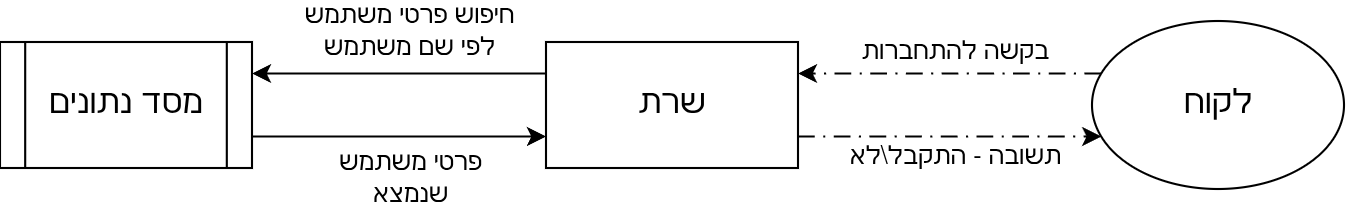

The diagram above was exported from draw.io. Its source (the exported page's mxGraphModel, read from the mxfile embedded in the PNG):
<mxGraphModel dx="678" dy="401" grid="1" gridSize="10" guides="1" tooltips="1" connect="1" arrows="1" fold="1" page="1" pageScale="1" pageWidth="850" pageHeight="1100" math="0" shadow="0">
  <root>
    <mxCell id="0" />
    <mxCell id="1" parent="0" />
    <mxCell id="a2DlJLH1b4CRjQ99sm9D-8" edge="1" parent="1" source="a2DlJLH1b4CRjQ99sm9D-1" style="edgeStyle=orthogonalEdgeStyle;rounded=0;orthogonalLoop=1;jettySize=auto;html=1;exitX=1;exitY=0.75;exitDx=0;exitDy=0;entryX=0;entryY=0.75;entryDx=0;entryDy=0;" target="a2DlJLH1b4CRjQ99sm9D-2">
      <mxGeometry relative="1" as="geometry" />
    </mxCell>
    <mxCell id="a2DlJLH1b4CRjQ99sm9D-1" parent="1" style="shape=process;whiteSpace=wrap;html=1;backgroundOutline=1;" value="&lt;font style=&quot;font-size: 16px;&quot;&gt;מסד נתונים&lt;/font&gt;" vertex="1">
      <mxGeometry height="60" width="120" x="90" y="320" as="geometry" />
    </mxCell>
    <mxCell id="a2DlJLH1b4CRjQ99sm9D-7" edge="1" parent="1" source="a2DlJLH1b4CRjQ99sm9D-2" style="edgeStyle=orthogonalEdgeStyle;rounded=0;orthogonalLoop=1;jettySize=auto;html=1;exitX=0;exitY=0.25;exitDx=0;exitDy=0;entryX=1;entryY=0.25;entryDx=0;entryDy=0;" target="a2DlJLH1b4CRjQ99sm9D-1">
      <mxGeometry relative="1" as="geometry" />
    </mxCell>
    <mxCell id="a2DlJLH1b4CRjQ99sm9D-2" parent="1" style="rounded=0;whiteSpace=wrap;html=1;" value="&lt;font style=&quot;font-size: 16px;&quot;&gt;שרת&lt;/font&gt;" vertex="1">
      <mxGeometry height="60" width="120" x="350" y="320" as="geometry" />
    </mxCell>
    <mxCell id="a2DlJLH1b4CRjQ99sm9D-4" edge="1" parent="1" source="a2DlJLH1b4CRjQ99sm9D-3" style="edgeStyle=orthogonalEdgeStyle;rounded=0;orthogonalLoop=1;jettySize=auto;html=1;entryX=1;entryY=0.25;entryDx=0;entryDy=0;dashed=1;dashPattern=8 4 1 4;" target="a2DlJLH1b4CRjQ99sm9D-2">
      <mxGeometry relative="1" as="geometry">
        <Array as="points">
          <mxPoint x="610" y="335" />
          <mxPoint x="610" y="335" />
        </Array>
      </mxGeometry>
    </mxCell>
    <mxCell id="a2DlJLH1b4CRjQ99sm9D-6" edge="1" parent="1" source="a2DlJLH1b4CRjQ99sm9D-2" style="edgeStyle=orthogonalEdgeStyle;rounded=0;orthogonalLoop=1;jettySize=auto;html=1;exitX=1;exitY=0.75;exitDx=0;exitDy=0;dashed=1;dashPattern=8 4 1 4;" target="a2DlJLH1b4CRjQ99sm9D-3">
      <mxGeometry relative="1" as="geometry">
        <Array as="points">
          <mxPoint x="610" y="365" />
          <mxPoint x="610" y="365" />
        </Array>
      </mxGeometry>
    </mxCell>
    <mxCell id="a2DlJLH1b4CRjQ99sm9D-3" parent="1" style="ellipse;whiteSpace=wrap;html=1;" value="&lt;font style=&quot;font-size: 16px;&quot;&gt;לקוח&lt;/font&gt;" vertex="1">
      <mxGeometry height="80" width="120" x="610" y="310" as="geometry" />
    </mxCell>
    <mxCell id="a37GyWKXrKEkTfM-Pgfu-1" parent="1" style="text;html=1;whiteSpace=wrap;strokeColor=none;fillColor=none;align=center;verticalAlign=middle;rounded=0;" value="בקשה להתחברות" vertex="1">
      <mxGeometry height="30" width="110" x="490" y="310" as="geometry" />
    </mxCell>
    <mxCell id="a37GyWKXrKEkTfM-Pgfu-2" parent="1" style="text;html=1;whiteSpace=wrap;strokeColor=none;fillColor=none;align=center;verticalAlign=middle;rounded=0;" value="תשובה - התקבל\לא" vertex="1">
      <mxGeometry height="30" width="110" x="490" y="360" as="geometry" />
    </mxCell>
    <mxCell id="a37GyWKXrKEkTfM-Pgfu-3" parent="1" style="text;html=1;whiteSpace=wrap;strokeColor=none;fillColor=none;align=center;verticalAlign=middle;rounded=0;" value="חיפוש פרטי משתמש לפי שם משתמש" vertex="1">
      <mxGeometry height="30" width="110" x="230" y="300" as="geometry" />
    </mxCell>
    <mxCell id="a37GyWKXrKEkTfM-Pgfu-4" parent="1" style="text;html=1;whiteSpace=wrap;strokeColor=none;fillColor=none;align=center;verticalAlign=middle;rounded=0;" value="פרטי משתמש שנמצא" vertex="1">
      <mxGeometry height="30" width="75" x="247.5" y="370" as="geometry" />
    </mxCell>
  </root>
</mxGraphModel>